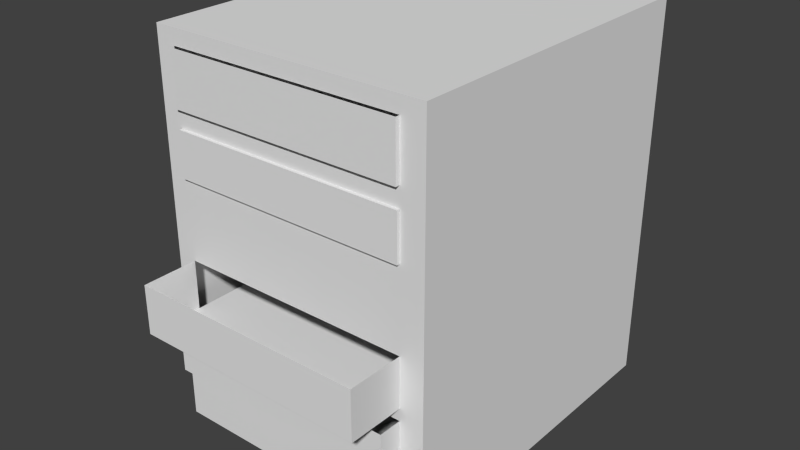 # Source: classeur.blend  (saved by Blender 2.73.0; exported with 4.5.12 LTS)
import bpy
from mathutils import Matrix  # noqa: F401  (used for matrix-valued properties, if any)

bpy.ops.wm.read_factory_settings(use_empty=True)
scene = bpy.context.scene
scene.name = 'Scene'

# ---- collections
col_collection_1 = bpy.data.collections.new('Collection 1'); scene.collection.children.link(col_collection_1)

# ---- world
world_world = bpy.data.worlds.new('World'); scene.world = world_world
world_world.color = (0.05088, 0.05088, 0.05088)
world_world.use_sun_shadow = False
world_world.sun_shadow_jitter_overblur = 0.0
world_world.cycles.sampling_method = 'MANUAL'
world_world.cycles.sample_map_resolution = 256

# ---- meshes
me_plane = bpy.data.meshes.new('Plane')
me_plane.from_pydata([(-1.0, -1.0, 0.0), (1.0, -1.0, 0.0), (-1.0, 1.0, 0.0), (1.0, 1.0, 0.0), (-0.8573, -1.0, 0.0), (0.8306, -1.0, 0.0), (0.8306, -1.137, 0.311), (-0.8573, -1.137, 0.311), (0.8306, -1.334, 0.7755), (-0.8573, -1.0, 0.06541), (0.8306, -1.0, 0.06541), (-0.8573, -1.334, 0.7755), (-0.8573, -1.0, 0.2689), (0.8306, -1.0, 0.2689), (0.8306, -1.334, 0.556), (-0.8573, -1.0, 0.311), (0.8306, -1.0, 0.311), (-0.8573, -1.334, 0.556), (-0.8573, -1.0, 0.5025), (0.8306, -1.0, 0.5025), (0.8306, -1.018, 1.337), (-0.8573, -1.0, 0.556), (0.8306, -1.0, 0.556), (-0.8573, -1.018, 1.337), (-0.8573, -1.0, 0.7755), (0.8306, -1.0, 0.7755), (0.8306, -1.018, 1.136), (-0.8573, -1.0, 0.8398), (0.8306, -1.0, 0.8398), (-0.8573, -1.018, 1.136), (-0.8573, -1.0, 1.077), (0.8306, -1.0, 1.077), (0.8306, -1.026, 1.658), (-0.8573, -1.0, 1.136), (0.8306, -1.0, 1.136), (-0.8573, -1.026, 1.658), (-0.8573, -1.0, 1.337), (0.8306, -1.0, 1.337), (0.8306, -1.026, 1.421), (-0.8573, -1.0, 1.421), (0.8306, -1.0, 1.421), (-1.0, 1.0, 1.728), (1.0, 1.0, 1.728), (-0.8573, -1.026, 1.421), (-0.8573, -1.0, 1.658), (0.8306, -1.0, 1.658), (1.0, -1.0, 1.728), (-1.0, -1.0, 1.728), (-0.8573, -1.0, 1.728), (0.8306, -1.0, 1.728), (-0.8573, -1.137, 0.5025), (0.8306, -1.137, 0.5025), (-0.8573, 0.04679, 0.556), (0.8306, 0.04679, 0.556)], [], [(2, 0, 47, 41), (9, 10, 13, 12), (4, 5, 10, 9), (12, 13, 16, 15), (18, 19, 22, 21), (7, 6, 51, 50), (24, 25, 28, 27), (27, 28, 31, 30), (16, 19, 51, 6), (15, 16, 6, 7), (30, 31, 34, 33), (21, 17, 14, 22), (18, 15, 7, 50), (37, 36, 23, 20), (24, 21, 17, 11), (22, 25, 8, 14), (36, 37, 40, 39), (33, 34, 26, 29), (17, 14, 8, 11), (29, 26, 20, 23), (36, 33, 29, 23), (34, 37, 20, 26), (44, 45, 49, 48), (5, 1, 46, 49, 45, 40, 37, 34, 31, 28, 25, 22, 19, 16, 13, 10), (3, 2, 41, 42), (40, 45, 32, 38), (39, 40, 38, 43), (43, 38, 32, 35), (22, 53, 52, 21), (44, 39, 43, 35), (42, 41, 47, 48, 49, 46), (1, 3, 42, 46), (2, 3, 1, 5, 4, 0), (9, 12, 15, 18, 21, 24, 27, 30, 33, 36, 39, 44, 48, 47, 0, 4)])
_uv = me_plane.uv_layers.new(name='UVMap')
_uv.uv.foreach_set('vector', [0.0002408, 0.6585, 0.0002408, 0.3311, 0.283, 0.3311, 0.283, 0.6585, 0.5997, 0.8141, 0.8764, 0.8141, 0.8764, 0.8475, 0.5997, 0.8475, 0.4008, 0.03057, 0.4007, 0.2915, 0.3896, 0.2917, 0.3898, 0.03036, 0.2775, 0.846, 0.5542, 0.846, 0.5542, 0.8529, 0.2775, 0.8529, 0.5547, 0.7679, 0.8314, 0.7679, 0.8314, 0.7766, 0.5547, 0.7766, 0.3, 0.8141, 0.5767, 0.8141, 0.5767, 0.8455, 0.3, 0.8455, 0.2775, 0.6589, 0.55, 0.659, 0.55, 0.6694, 0.2775, 0.6693, 0.2775, 0.6693, 0.55, 0.6694, 0.5499, 0.7078, 0.2775, 0.7077, 0.5992, 0.8141, 0.5992, 0.8455, 0.5767, 0.8455, 0.5767, 0.8141, 0.5505, 0.6982, 0.8272, 0.6982, 0.8272, 0.7207, 0.5505, 0.7207, 0.2775, 0.7077, 0.5499, 0.7078, 0.5499, 0.7172, 0.2775, 0.7171, 0.2775, 0.7772, 0.2775, 0.7225, 0.5542, 0.7225, 0.5542, 0.7772, 0.2775, 0.8455, 0.2775, 0.8141, 0.3, 0.8141, 0.3, 0.8455, 0.2617, 0.8356, 0.0002664, 0.8356, 0.0002408, 0.831, 0.2617, 0.831, 0.2775, 0.8136, 0.2775, 0.7776, 0.3322, 0.7776, 0.3322, 0.8136, 0.6636, 0.7776, 0.6636, 0.8136, 0.6089, 0.8136, 0.6089, 0.7776, 0.0002664, 0.8356, 0.2617, 0.8356, 0.2617, 0.8486, 0.0002662, 0.8486, 0.2775, 0.7171, 0.5499, 0.7172, 0.55, 0.722, 0.2775, 0.7219, 0.3322, 0.7776, 0.6089, 0.7776, 0.6089, 0.8136, 0.3322, 0.8136, 0.5576, 0.7225, 0.8343, 0.7225, 0.8343, 0.7554, 0.5576, 0.7554, 0.5547, 0.7554, 0.5547, 0.7225, 0.5576, 0.7225, 0.5576, 0.7554, 0.8372, 0.7225, 0.8372, 0.7554, 0.8343, 0.7554, 0.8343, 0.7225, 0.5547, 0.7559, 0.8314, 0.7559, 0.8314, 0.7674, 0.5547, 0.7674, 0.4007, 0.2915, 0.4013, 0.3249, 0.06649, 0.3158, 0.06632, 0.29, 0.07701, 0.2899, 0.1131, 0.2897, 0.1259, 0.2896, 0.1565, 0.2894, 0.1654, 0.2893, 0.2016, 0.2891, 0.2154, 0.2891, 0.2497, 0.289, 0.2733, 0.2892, 0.3056, 0.2895, 0.3419, 0.2904, 0.3896, 0.2917, 0.7224, 0.3249, 0.7224, 0.003812, 0.9998, 0.003811, 0.9998, 0.3249, 0.8357, 0.6589, 0.8357, 0.6978, 0.8315, 0.6978, 0.8315, 0.6589, 0.0002662, 0.8486, 0.2617, 0.8486, 0.2618, 0.8532, 0.0002749, 0.8532, 0.5547, 0.6589, 0.8315, 0.6589, 0.8315, 0.6978, 0.5547, 0.6978, 0.277, 0.6589, 0.277, 0.8306, 0.0002408, 0.8306, 0.0002408, 0.6589, 0.5505, 0.6978, 0.5505, 0.6589, 0.5547, 0.6589, 0.5547, 0.6978, 0.608, 0.656, 0.2806, 0.656, 0.2806, 0.3286, 0.6079, 0.3229, 0.6081, 0.3286, 0.608, 0.3286, 0.8932, 0.3311, 0.8932, 0.6585, 0.6104, 0.6585, 0.6104, 0.3311, 0.7224, 0.003812, 0.7224, 0.3249, 0.4013, 0.3249, 0.4007, 0.2915, 0.4008, 0.03057, 0.4013, 0.003813, 0.3898, 0.03036, 0.3523, 0.03111, 0.3445, 0.03126, 0.3092, 0.03197, 0.2994, 0.03217, 0.2589, 0.03298, 0.2438, 0.03323, 0.1991, 0.03396, 0.1704, 0.03412, 0.1296, 0.03434, 0.08182, 0.03407, 0.01651, 0.03349, 0.0002408, 0.03335, 0.0005358, 0.0002408, 0.4013, 0.003813, 0.4008, 0.03057])
me_plane.use_remesh_preserve_volume = False
me_plane.use_remesh_preserve_attributes = False
me_plane.use_mirror_vertex_groups = False
me_plane.update()

# ---- objects
ob_plane = bpy.data.objects.new('Plane', me_plane)

# ---- transforms, parenting, visibility, modifiers, constraints
ob_plane.location = (0.0, 0.0, 0.0)
ob_plane.scale = (0.625, 0.75, 1.0)
ob_plane.lineart.crease_threshold = 0.0

# ---- collection membership
col_collection_1.objects.link(ob_plane)

# ---- scene / render settings (as saved in the file)
scene.frame_start = 1; scene.frame_end = 250; scene.frame_set(1)
scene.render.engine = 'BLENDER_EEVEE_NEXT'
scene.render.resolution_percentage = 50
scene.render.dither_intensity = 0.0
scene.cycles.use_denoising = False
scene.cycles.samples = 10
scene.cycles.sampling_pattern = 'TABULATED_SOBOL'
scene.cycles.light_sampling_threshold = 0.0
scene.cycles.use_adaptive_sampling = False
scene.cycles.use_light_tree = False
scene.cycles.blur_glossy = 0.0
scene.cycles.pixel_filter_type = 'GAUSSIAN'
scene.cycles.sample_clamp_indirect = 0.0
scene.view_settings.view_transform = 'Standard'
bpy.context.view_layer.update()

# ---- added for rendering (the .blend has no active camera and no usable light): camera, sun
cam_auto = bpy.data.cameras.new('AutoCamera')
cam_auto.lens = 50.0
cam_auto.sensor_width = 36.0
cam_auto.clip_end = 1000.0
ob_auto_camera = bpy.data.objects.new('AutoCamera', cam_auto)
scene.collection.objects.link(ob_auto_camera)
ob_auto_camera.location = (2.55245, -3.18805, 2.90579)
ob_auto_camera.rotation_euler = (1.09748, -7.21219e-08, 0.694738)
scene.camera = ob_auto_camera
light_auto_sun = bpy.data.lights.new('AutoSun', 'SUN')
light_auto_sun.energy = 3.0
light_auto_sun.angle = 0.0523599
ob_auto_sun = bpy.data.objects.new('AutoSun', light_auto_sun)
scene.collection.objects.link(ob_auto_sun)
ob_auto_sun.rotation_euler = (0.872665, 0.174533, 0.523599)
bpy.context.view_layer.update()
